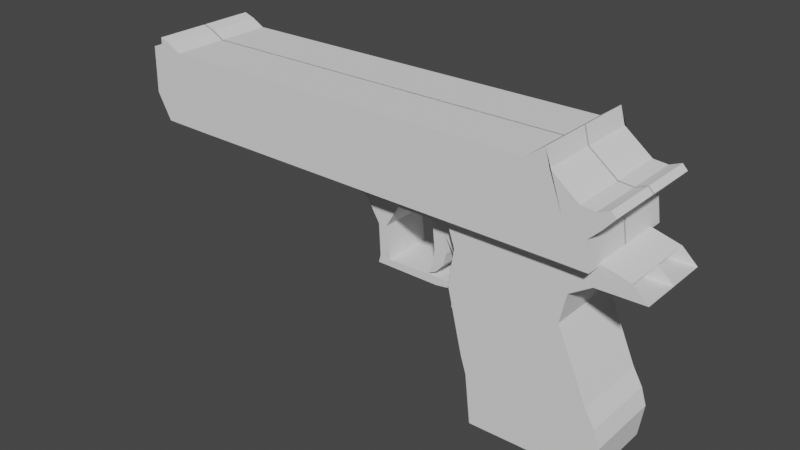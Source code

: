 # Source: HandGun.blend  (saved by Blender 3.3.6; exported with 4.5.12 LTS)
import bpy
from mathutils import Matrix  # noqa: F401  (used for matrix-valued properties, if any)

bpy.ops.wm.read_factory_settings(use_empty=True)
scene = bpy.context.scene
scene.name = 'Scene'

# ---- collections
col_collection = bpy.data.collections.new('Collection'); scene.collection.children.link(col_collection)

# ---- world
world_world = bpy.data.worlds.new('World'); scene.world = world_world
world_world.use_nodes = True; world_world.node_tree.nodes.clear()
_N = world_world.node_tree.nodes; _L = world_world.node_tree.links
n0 = _N.new('ShaderNodeOutputWorld'); n0.name = 'World Output'; n0.location = (300, 300)
n1 = _N.new('ShaderNodeBackground'); n1.name = 'Background'; n1.location = (10, 300)
n1.inputs[0].default_value = (0.05088, 0.05088, 0.05088, 1.0)
_L.new(n1.outputs[0], n0.inputs[0])
n0.is_active_output = True
world_world.color = (0.05088, 0.05088, 0.05088)
world_world.use_sun_shadow = False
world_world.sun_shadow_jitter_overblur = 0.0

# ---- meshes
me_cube_001 = bpy.data.meshes.new('Cube.001')
me_cube_001.from_pydata([(-1.104, -0.6653, -1.044), (-1.662, -0.6653, 2.382), (-1.294, 5.967e-09, 0.08667), (0.8245, 0.0, 0.1311), (1.0, -0.6653, -1.0), (0.4178, -0.6653, 2.391), (0.8245, -0.6653, 0.1311), (-1.294, -0.6653, 0.08667), (-1.104, 5.967e-09, -1.044), (-1.662, -9.548e-09, 2.382), (1.0, 0.0, -1.0), (0.4178, -1.074e-08, 2.391), (-1.562, -0.6653, 1.197), (-1.562, 3.21e-09, 1.197), (0.3047, -1.017e-08, 1.297), (0.3047, -0.6653, 1.297), (1.081, -0.6653, -0.4433), (-1.169, -0.6653, -0.4789), (1.081, 1.193e-09, -0.4433), (-1.169, 5.967e-09, -0.4789), (-1.202, -0.6653, -0.1961), (0.9884, -0.6653, -0.1517), (0.9884, 0.0, -0.1517), (-1.202, 5.967e-09, -0.1961), (-7.223, -0.9247, 2.377), (-7.448, -0.9247, 3.614), (0.8356, -0.9247, 2.366), (0.631, -0.9247, 3.263), (-1.467, -0.6653, 1.834), (-1.467, -7.99e-09, 1.834), (0.4077, -2.472e-09, 1.793), (0.4077, -0.6653, 1.793), (1.325, -0.6653, 2.282), (1.325, 3.902e-09, 2.282), (1.576, -3.657e-08, 2.047), (1.576, -0.6653, 2.047), (0.7755, -0.6653, 2.027), (0.7755, -3.391e-08, 2.027), (0.852, -1.263e-08, 2.405), (0.852, -0.6653, 2.405), (-7.223, 0.01667, 2.377), (-7.448, 0.01667, 3.614), (0.8356, 0.01667, 2.366), (0.631, 0.01667, 3.263), (-7.469, -0.9247, 2.826), (0.7699, -0.9247, 2.829), (0.7699, 0.01667, 2.829), (-7.469, 0.01667, 2.826), (-3.089, -0.4224, 0.934), (-4.076, -0.4224, 2.378), (-2.907, -0.4224, 0.934), (-1.655, -0.4224, 2.378), (-3.089, -0.000683, 0.934), (-4.076, -0.0006831, 2.378), (-2.907, -0.000683, 0.934), (-1.655, -0.0006831, 2.378), (-3.08, -0.4224, 1.605), (-2.932, -0.4224, 1.608), (-2.932, -0.000683, 1.608), (-3.08, -0.000683, 1.605), (-3.311, -0.4224, 1.981), (-2.701, -0.4224, 1.999), (-2.701, -0.0006831, 1.999), (-3.311, -0.0006831, 1.981), (-1.471, -0.6653, 1.827), (-1.471, 6.504e-08, 1.827), (-1.464, -0.4224, 1.823), (-1.464, -0.000683, 1.823), (-1.829, -0.4224, 1.844), (-1.829, -0.000683, 1.844), (-1.49, -0.6653, 0.8448), (-1.49, 1.249e-07, 0.8448), (-1.494, -0.6653, 0.8373), (-1.494, 1.98e-07, 0.8373), (-1.487, -0.4224, 0.8331), (-1.487, -0.0006829, 0.8331), (-1.612, -0.4224, 0.9826), (-1.612, -0.0006829, 0.9826), (-1.6, -0.000683, 1.475), (-1.6, -0.4224, 1.475), (-1.368, -0.4224, 1.372), (-1.368, -0.0006829, 1.372), (-2.87, -0.4224, 1.048), (-2.87, -0.000683, 1.048), (-3.053, -0.000683, 1.065), (-3.053, -0.4224, 1.065), (-1.603, -0.4224, 0.9882), (-1.603, -0.000683, 0.9882), (-1.587, -0.4224, 1.443), (-1.587, -0.0006831, 1.443), (-1.726, -0.4224, 1.076), (-1.726, -0.000683, 1.076), (-1.974, -0.000683, 0.9352), (-1.974, -0.4224, 0.9352), (-1.559, -0.000683, 2.1), (-1.559, -0.4224, 2.1), (-2.053, -0.4224, 2.002), (-2.053, -0.0006831, 2.002), (-7.22, -0.4224, 2.383), (-7.22, -0.0006833, 2.383), (-7.169, -0.4224, 2.183), (-7.169, -0.0006833, 2.183), (-4.463, -0.0006832, 2.362), (-4.463, -0.4224, 2.362), (-4.064, -0.0006832, 2.154), (-4.064, -0.4224, 2.154), (-6.434, -0.9247, 2.371), (-6.85, -0.9247, 3.616), (-6.85, 0.01667, 3.616), (-6.434, 0.01667, 2.371), (-6.608, -0.9247, 2.935), (-7.257, -0.9247, 3.8), (-6.829, 0.01667, 2.374), (-7.038, -0.9247, 2.881), (-6.829, -0.9247, 2.374), (-7.257, 0.01667, 3.8), (-7.26, -0.9247, 3.619), (-7.026, 0.01667, 2.375), (-7.253, -0.9247, 2.853), (-7.026, -0.9247, 2.375), (-7.26, 0.01667, 3.619), (-6.632, -0.9247, 2.373), (-7.073, 0.01667, 3.738), (-7.073, -0.9247, 3.738), (-6.632, 0.01667, 2.373), (-6.823, -0.9247, 2.908), (0.4947, -0.9247, 2.369), (0.08517, 0.01667, 3.901), (0.08517, -0.9247, 3.901), (0.4947, 0.01667, 2.369), (0.3929, -0.9247, 3.016), (-0.2209, -0.9247, 3.673), (0.1983, 0.01667, 2.37), (0.04311, -0.9247, 2.962), (0.1983, -0.9247, 2.37), (-0.2209, 0.01667, 3.673), (0.6651, 0.01667, 2.367), (0.1627, -0.9247, 3.626), (0.1627, 0.01667, 3.626), (0.6651, -0.9247, 2.367), (0.8695, -0.9247, 3.243), (0.9773, 0.01667, 3.035), (0.9773, -0.9247, 3.035), (0.8695, 0.01667, 3.243), (1.149, 0.01667, 3.233), (1.149, -0.9247, 3.233), (1.064, 0.01667, 3.321), (1.064, -0.9247, 3.321), (-3.73, -0.0006831, 2.148), (-4.27, -0.0006831, 2.37), (-3.73, -0.4224, 2.148), (-4.27, -0.4224, 2.37), (-1.837, -0.000683, 1.315), (-1.837, -0.4224, 1.315), (-2.027, -0.4224, 1.349), (-2.027, -0.000683, 1.349), (-1.8, -0.000683, 1.518), (-2.008, -0.000683, 1.526), (-2.008, -0.4224, 1.526), (-1.8, -0.4224, 1.518), (-7.612, -0.0159, 2.793), (-1.114, -0.01434, 2.795), (-7.612, -0.07956, 2.796), (-1.113, -0.078, 2.798), (-7.611, -0.1415, 2.811), (-1.113, -0.1399, 2.813), (-7.611, -0.1993, 2.838), (-1.113, -0.1977, 2.84), (-7.611, -0.2507, 2.876), (-1.113, -0.2491, 2.877), (-7.611, -0.2938, 2.923), (-1.113, -0.2923, 2.924), (-7.611, -0.3269, 2.977), (-1.113, -0.3254, 2.979), (-7.611, -0.3488, 3.037), (-1.113, -0.3473, 3.038), (-7.612, -0.3586, 3.1), (-1.113, -0.357, 3.101), (-7.612, -0.3559, 3.163), (-1.114, -0.3544, 3.165), (-7.612, -0.3409, 3.225), (-1.114, -0.3393, 3.227), (-7.612, -0.314, 3.283), (-1.114, -0.3125, 3.285), (-7.612, -0.2764, 3.335), (-1.114, -0.2748, 3.336), (-7.613, -0.2295, 3.378), (-1.115, -0.2279, 3.379), (-7.613, -0.1751, 3.411), (-1.115, -0.1735, 3.412), (-7.613, -0.1152, 3.433), (-1.115, -0.1137, 3.434), (-7.613, -0.05226, 3.442), (-1.115, -0.0507, 3.444), (-7.613, 0.0114, 3.44), (-1.115, 0.01296, 3.441), (-2.096, -0.000683, 1.103), (-2.096, -0.4224, 1.103), (-1.982, -0.000683, 1.159), (-1.982, -0.4224, 1.159), (0.5814, -0.9247, 2.923)], [], [(7, 12, 13, 2), (6, 15, 12, 7), (30, 11, 5, 31), (31, 5, 1, 28), (8, 10, 4, 0), (11, 9, 1, 5), (21, 6, 7, 20), (22, 3, 6, 21), (20, 7, 2, 23), (28, 1, 9, 29), (3, 14, 15, 6), (0, 17, 19, 8), (10, 18, 16, 4), (4, 16, 17, 0), (17, 20, 23, 19), (18, 22, 21, 16), (16, 21, 20, 17), (142, 141, 144, 145), (118, 116, 25, 44), (136, 42, 26, 139), (120, 41, 25, 116), (12, 28, 29, 13), (15, 31, 28, 12), (14, 30, 31, 15), (36, 37, 34, 35), (38, 37, 34, 33), (38, 39, 32, 33), (36, 39, 32, 35), (31, 5, 39, 36), (11, 5, 39, 38), (11, 30, 37, 38), (31, 30, 37, 36), (44, 25, 41, 47), (24, 44, 47, 40), (119, 118, 44, 24), (42, 46, 45, 26), (62, 55, 51, 61), (61, 51, 49, 60), (52, 54, 50, 48), (55, 53, 49, 51), (103, 102, 99, 98), (85, 56, 59, 84), (82, 57, 56, 85), (83, 58, 57, 82), (56, 60, 63, 59), (57, 61, 60, 56), (58, 62, 61, 57), (9, 1, 64, 65), (94, 95, 66, 67), (95, 96, 68, 66), (155, 152, 198, 196), (94, 97, 69, 67), (79, 78, 77, 76), (80, 79, 76, 74), (65, 64, 72, 73), (81, 78, 77, 75), (81, 80, 74, 75), (29, 28, 70, 71), (67, 66, 80, 81), (67, 69, 78, 81), (66, 68, 79, 80), (68, 69, 78, 79), (91, 90, 88, 89), (50, 82, 85, 48), (48, 85, 84, 52), (87, 89, 88, 86), (93, 92, 87, 86), (90, 93, 86, 88), (92, 91, 89, 87), (54, 83, 91, 92), (82, 50, 93, 90), (50, 54, 92, 93), (83, 82, 90, 91), (55, 62, 97, 94), (61, 62, 97, 96), (51, 61, 96, 95), (55, 51, 95, 94), (100, 98, 99, 101), (102, 104, 101, 99), (105, 103, 98, 100), (104, 105, 100, 101), (148, 150, 105, 104), (150, 151, 103, 105), (149, 148, 104, 102), (151, 149, 102, 103), (134, 133, 110, 106), (135, 108, 107, 131), (124, 109, 106, 121), (133, 131, 107, 110), (117, 112, 114, 119), (121, 125, 113, 114), (122, 115, 111, 123), (125, 123, 111, 113), (40, 117, 119, 24), (114, 113, 118, 119), (115, 120, 116, 111), (113, 111, 116, 118), (110, 107, 123, 125), (108, 122, 123, 107), (106, 110, 125, 121), (112, 124, 121, 114), (200, 137, 128, 130), (138, 127, 128, 137), (139, 200, 130, 126), (132, 129, 126, 134), (109, 132, 134, 106), (130, 128, 131, 133), (127, 135, 131, 128), (126, 130, 133, 134), (63, 60, 150, 148), (49, 53, 149, 151), (157, 156, 152, 155), (159, 158, 154, 153), (156, 159, 153, 152), (158, 157, 155, 154), (97, 69, 156, 157), (68, 96, 158, 159), (69, 68, 159, 156), (96, 97, 157, 158), (153, 154, 197, 199), (152, 153, 199, 198), (160, 161, 163, 162), (162, 163, 165, 164), (164, 165, 167, 166), (166, 167, 169, 168), (168, 169, 171, 170), (170, 171, 173, 172), (172, 173, 175, 174), (174, 175, 177, 176), (176, 177, 179, 178), (178, 179, 181, 180), (180, 181, 183, 182), (182, 183, 185, 184), (184, 185, 187, 186), (186, 187, 189, 188), (188, 189, 191, 190), (190, 191, 193, 192), (192, 193, 195, 194), (154, 155, 196, 197), (53, 63, 148, 149), (197, 196, 198, 199), (60, 49, 151, 150), (144, 146, 147, 145), (141, 143, 146, 144), (143, 140, 147, 146), (140, 142, 145, 147), (27, 45, 142, 140), (43, 27, 140, 143), (46, 43, 143, 141), (45, 46, 141, 142), (26, 45, 200, 139), (43, 138, 137, 27), (45, 27, 137, 200), (129, 136, 139, 126)])
_uv = me_cube_001.uv_layers.new(name='UVMap')
_uv.uv.foreach_set('vector', [0.5, 0.0, 0.5625, 0.0, 0.5625, 0.125, 0.5, 0.125, 0.5, 0.75, 0.5625, 0.75, 0.5625, 1.0, 0.5, 1.0, 0.5943, 0.625, 0.625, 0.625, 0.625, 0.75, 0.5943, 0.75, 0.5943, 0.75, 0.625, 0.75, 0.625, 1.0, 0.5943, 1.0, 0.125, 0.625, 0.375, 0.625, 0.375, 0.75, 0.125, 0.75, 0.625, 0.625, 0.875, 0.625, 0.875, 0.75, 0.625, 0.75, 0.4688, 0.75, 0.5, 0.75, 0.5, 1.0, 0.4688, 1.0, 0.4688, 0.625, 0.5, 0.625, 0.5, 0.75, 0.4688, 0.75, 0.4688, 0.0, 0.5, 0.0, 0.5, 0.125, 0.4688, 0.125, 0.5943, 0.0, 0.625, 0.0, 0.625, 0.125, 0.5943, 0.125, 0.5, 0.625, 0.5625, 0.625, 0.5625, 0.75, 0.5, 0.75, 0.375, 0.0, 0.4375, 0.0, 0.4375, 0.125, 0.375, 0.125, 0.375, 0.625, 0.4375, 0.625, 0.4375, 0.75, 0.375, 0.75, 0.375, 0.75, 0.4375, 0.75, 0.4375, 1.0, 0.375, 1.0, 0.4375, 0.0, 0.4688, 0.0, 0.4688, 0.125, 0.4375, 0.125, 0.4375, 0.625, 0.4688, 0.625, 0.4688, 0.75, 0.4375, 0.75, 0.4375, 0.75, 0.4688, 0.75, 0.4688, 1.0, 0.4375, 1.0, 0.5, 0.75, 0.5, 0.625, 0.5, 0.625, 0.5, 0.75, 0.5, 0.9688, 0.625, 0.9688, 0.625, 1.0, 0.5, 1.0, 0.3438, 0.625, 0.375, 0.625, 0.375, 0.75, 0.3438, 0.75, 0.8438, 0.625, 0.875, 0.625, 0.875, 0.75, 0.8438, 0.75, 0.5625, 0.0, 0.5943, 0.0, 0.5943, 0.125, 0.5625, 0.125, 0.5625, 0.75, 0.5943, 0.75, 0.5943, 1.0, 0.5625, 1.0, 0.5625, 0.625, 0.5943, 0.625, 0.5943, 0.75, 0.5625, 0.75, 0.5943, 0.75, 0.5943, 0.625, 0.5943, 0.625, 0.5943, 0.75, 0.625, 0.625, 0.5943, 0.625, 0.5943, 0.625, 0.625, 0.625, 0.625, 0.625, 0.625, 0.75, 0.625, 0.75, 0.625, 0.625, 0.5943, 0.75, 0.625, 0.75, 0.625, 0.75, 0.5943, 0.75, 0.5943, 0.75, 0.625, 0.75, 0.625, 0.75, 0.5943, 0.75, 0.625, 0.625, 0.625, 0.75, 0.625, 0.75, 0.625, 0.625, 0.625, 0.625, 0.5943, 0.625, 0.5943, 0.625, 0.625, 0.625, 0.5943, 0.75, 0.5943, 0.625, 0.5943, 0.625, 0.5943, 0.75, 0.5, 0.0, 0.625, 0.0, 0.625, 0.125, 0.5, 0.125, 0.375, 0.0, 0.5, 0.0, 0.5, 0.125, 0.375, 0.125, 0.375, 0.9688, 0.5, 0.9688, 0.5, 1.0, 0.375, 1.0, 0.375, 0.625, 0.5, 0.625, 0.5, 0.75, 0.375, 0.75, 0.5625, 0.625, 0.625, 0.625, 0.625, 0.75, 0.5625, 0.75, 0.5625, 0.75, 0.625, 0.75, 0.625, 1.0, 0.5625, 1.0, 0.125, 0.625, 0.375, 0.625, 0.375, 0.75, 0.125, 0.75, 0.625, 0.625, 0.875, 0.625, 0.875, 0.75, 0.625, 0.75, 0.875, 0.75, 0.875, 0.625, 0.875, 0.625, 0.875, 0.75, 0.4375, 0.0, 0.5, 0.0, 0.5, 0.125, 0.4375, 0.125, 0.4375, 0.75, 0.5, 0.75, 0.5, 1.0, 0.4375, 1.0, 0.4375, 0.625, 0.5, 0.625, 0.5, 0.75, 0.4375, 0.75, 0.5, 0.0, 0.5625, 0.0, 0.5625, 0.125, 0.5, 0.125, 0.5, 0.75, 0.5625, 0.75, 0.5625, 1.0, 0.5, 1.0, 0.5, 0.625, 0.5625, 0.625, 0.5625, 0.75, 0.5, 0.75, 0.875, 0.625, 0.875, 0.75, 0.875, 0.75, 0.875, 0.625, 0.625, 0.625, 0.625, 0.75, 0.625, 0.75, 0.625, 0.625, 0.625, 0.75, 0.5625, 0.75, 0.5625, 0.75, 0.625, 0.75, 0.5625, 0.625, 0.5625, 0.625, 0.5625, 0.625, 0.5625, 0.625, 0.625, 0.625, 0.5625, 0.625, 0.5625, 0.625, 0.625, 0.625, 0.5625, 0.75, 0.5625, 0.625, 0.5625, 0.625, 0.5625, 0.75, 0.625, 0.75, 0.5625, 0.75, 0.5625, 0.75, 0.625, 0.75, 0.875, 0.625, 0.875, 0.75, 0.875, 0.75, 0.875, 0.625, 0.625, 0.625, 0.5625, 0.625, 0.5625, 0.625, 0.625, 0.625, 0.625, 0.625, 0.625, 0.75, 0.625, 0.75, 0.625, 0.625, 0.5943, 0.125, 0.5943, 0.0, 0.5943, 0.0, 0.5943, 0.125, 0.625, 0.625, 0.625, 0.75, 0.625, 0.75, 0.625, 0.625, 0.625, 0.625, 0.5625, 0.625, 0.5625, 0.625, 0.625, 0.625, 0.625, 0.75, 0.5625, 0.75, 0.5625, 0.75, 0.625, 0.75, 0.5625, 0.75, 0.5625, 0.625, 0.5625, 0.625, 0.5625, 0.75, 0.4375, 0.625, 0.4375, 0.75, 0.4375, 0.75, 0.4375, 0.625, 0.375, 0.75, 0.4375, 0.75, 0.4375, 1.0, 0.375, 1.0, 0.375, 0.0, 0.4375, 0.0, 0.4375, 0.125, 0.375, 0.125, 0.375, 0.625, 0.4375, 0.625, 0.4375, 0.75, 0.375, 0.75, 0.375, 0.75, 0.375, 0.625, 0.375, 0.625, 0.375, 0.75, 0.4375, 0.75, 0.375, 0.75, 0.375, 0.75, 0.4375, 0.75, 0.0, 0.0, 0.0, 0.0, 0.0, 0.0, 0.0, 0.0, 0.0, 0.0, 0.0, 0.0, 0.0, 0.0, 0.0, 0.0, 0.4375, 0.75, 0.375, 0.75, 0.375, 0.75, 0.4375, 0.75, 0.375, 0.75, 0.375, 0.625, 0.375, 0.625, 0.375, 0.75, 0.4375, 0.625, 0.4375, 0.75, 0.4375, 0.75, 0.4375, 0.625, 0.625, 0.625, 0.5625, 0.625, 0.5625, 0.625, 0.625, 0.625, 0.5625, 0.75, 0.5625, 0.625, 0.5625, 0.625, 0.5625, 0.75, 0.625, 0.75, 0.5625, 0.75, 0.5625, 0.75, 0.625, 0.75, 0.625, 0.625, 0.625, 0.75, 0.625, 0.75, 0.625, 0.625, 0.5625, 0.0, 0.625, 0.0, 0.625, 0.125, 0.5625, 0.125, 0.0, 0.0, 0.0, 0.0, 0.0, 0.0, 0.0, 0.0, 0.5625, 1.0, 0.625, 1.0, 0.625, 1.0, 0.5625, 1.0, 0.5625, 0.125, 0.5625, 0.0, 0.5625, 0.0, 0.5625, 0.125, 0.5625, 0.125, 0.5625, 0.0, 0.5625, 0.0, 0.5625, 0.125, 0.5625, 1.0, 0.625, 1.0, 0.625, 1.0, 0.5625, 1.0, 0.0, 0.0, 0.0, 0.0, 0.0, 0.0, 0.0, 0.0, 0.875, 0.75, 0.875, 0.625, 0.875, 0.625, 0.875, 0.75, 0.375, 0.8438, 0.5, 0.8438, 0.5, 0.875, 0.375, 0.875, 0.7188, 0.625, 0.75, 0.625, 0.75, 0.75, 0.7188, 0.75, 0.2188, 0.625, 0.25, 0.625, 0.25, 0.75, 0.2188, 0.75, 0.5, 0.8438, 0.625, 0.8438, 0.625, 0.875, 0.5, 0.875, 0.1562, 0.625, 0.1875, 0.625, 0.1875, 0.75, 0.1562, 0.75, 0.375, 0.9062, 0.5, 0.9062, 0.5, 0.9375, 0.375, 0.9375, 0.7812, 0.625, 0.8125, 0.625, 0.8125, 0.75, 0.7812, 0.75, 0.5, 0.9062, 0.625, 0.9062, 0.625, 0.9375, 0.5, 0.9375, 0.125, 0.625, 0.1562, 0.625, 0.1562, 0.75, 0.125, 0.75, 0.375, 0.9375, 0.5, 0.9375, 0.5, 0.9688, 0.375, 0.9688, 0.8125, 0.625, 0.8438, 0.625, 0.8438, 0.75, 0.8125, 0.75, 0.5, 0.9375, 0.625, 0.9375, 0.625, 0.9688, 0.5, 0.9688, 0.5, 0.875, 0.625, 0.875, 0.625, 0.9062, 0.5, 0.9062, 0.75, 0.625, 0.7812, 0.625, 0.7812, 0.75, 0.75, 0.75, 0.375, 0.875, 0.5, 0.875, 0.5, 0.9062, 0.375, 0.9062, 0.1875, 0.625, 0.2188, 0.625, 0.2188, 0.75, 0.1875, 0.75, 0.5, 0.7812, 0.625, 0.7812, 0.625, 0.8125, 0.5, 0.8125, 0.6562, 0.625, 0.6875, 0.625, 0.6875, 0.75, 0.6562, 0.75, 0.375, 0.7812, 0.5, 0.7812, 0.5, 0.8125, 0.375, 0.8125, 0.2812, 0.625, 0.3125, 0.625, 0.3125, 0.75, 0.2812, 0.75, 0.25, 0.625, 0.2812, 0.625, 0.2812, 0.75, 0.25, 0.75, 0.5, 0.8125, 0.625, 0.8125, 0.625, 0.8438, 0.5, 0.8438, 0.6875, 0.625, 0.7188, 0.625, 0.7188, 0.75, 0.6875, 0.75, 0.375, 0.8125, 0.5, 0.8125, 0.5, 0.8438, 0.375, 0.8438, 0.5625, 0.125, 0.5625, 0.0, 0.5625, 0.0, 0.5625, 0.125, 0.875, 0.75, 0.875, 0.625, 0.875, 0.625, 0.875, 0.75, 0.5625, 0.625, 0.5625, 0.625, 0.5625, 0.625, 0.5625, 0.625, 0.5625, 0.75, 0.5625, 0.75, 0.5625, 0.75, 0.5625, 0.75, 0.5625, 0.625, 0.5625, 0.75, 0.5625, 0.75, 0.5625, 0.625, 0.5625, 0.75, 0.5625, 0.625, 0.5625, 0.625, 0.5625, 0.75, 0.5625, 0.625, 0.5625, 0.625, 0.5625, 0.625, 0.5625, 0.625, 0.5625, 0.75, 0.5625, 0.75, 0.5625, 0.75, 0.5625, 0.75, 0.5625, 0.625, 0.5625, 0.75, 0.5625, 0.75, 0.5625, 0.625, 0.5625, 0.75, 0.5625, 0.625, 0.5625, 0.625, 0.5625, 0.75, 0.5625, 0.75, 0.5625, 0.75, 0.5625, 0.75, 0.5625, 0.75, 0.5625, 0.625, 0.5625, 0.75, 0.5625, 0.75, 0.5625, 0.625, 0.625, 0.5, 0.625, 1.0, 0.5938, 1.0, 0.5938, 0.5, 0.5938, 0.5, 0.5938, 1.0, 0.5625, 1.0, 0.5625, 0.5, 0.5625, 0.5, 0.5625, 1.0, 0.5312, 1.0, 0.5312, 0.5, 0.5312, 0.5, 0.5312, 1.0, 0.5, 1.0, 0.5, 0.5, 0.5, 0.5, 0.5, 1.0, 0.4688, 1.0, 0.4688, 0.5, 0.4688, 0.5, 0.4688, 1.0, 0.4375, 1.0, 0.4375, 0.5, 0.4375, 0.5, 0.4375, 1.0, 0.4062, 1.0, 0.4062, 0.5, 0.4062, 0.5, 0.4062, 1.0, 0.375, 1.0, 0.375, 0.5, 0.375, 0.5, 0.375, 1.0, 0.3438, 1.0, 0.3438, 0.5, 0.3438, 0.5, 0.3438, 1.0, 0.3125, 1.0, 0.3125, 0.5, 0.3125, 0.5, 0.3125, 1.0, 0.2812, 1.0, 0.2812, 0.5, 0.2812, 0.5, 0.2812, 1.0, 0.25, 1.0, 0.25, 0.5, 0.25, 0.5, 0.25, 1.0, 0.2188, 1.0, 0.2188, 0.5, 0.2188, 0.5, 0.2188, 1.0, 0.1875, 1.0, 0.1875, 0.5, 0.1875, 0.5, 0.1875, 1.0, 0.1562, 1.0, 0.1562, 0.5, 0.1562, 0.5, 0.1562, 1.0, 0.125, 1.0, 0.125, 0.5, 0.125, 0.5, 0.125, 1.0, 0.09375, 1.0, 0.09375, 0.5, 0.5625, 0.75, 0.5625, 0.625, 0.5625, 0.625, 0.5625, 0.75, 0.0, 0.0, 0.0, 0.0, 0.0, 0.0, 0.0, 0.0, 0.5625, 0.75, 0.5625, 0.625, 0.5625, 0.625, 0.5625, 0.75, 0.5625, 1.0, 0.625, 1.0, 0.625, 1.0, 0.5625, 1.0, 0.5, 0.625, 0.625, 0.625, 0.625, 0.75, 0.5, 0.75, 0.0, 0.0, 0.0, 0.0, 0.0, 0.0, 0.0, 0.0, 0.625, 0.625, 0.625, 0.75, 0.625, 0.75, 0.625, 0.625, 0.625, 0.75, 0.5, 0.75, 0.5, 0.75, 0.625, 0.75, 0.625, 0.75, 0.5, 0.75, 0.5, 0.75, 0.625, 0.75, 0.625, 0.625, 0.625, 0.75, 0.625, 0.75, 0.625, 0.625, 0.0, 0.0, 0.0, 0.0, 0.0, 0.0, 0.0, 0.0, 0.5, 0.75, 0.5, 0.625, 0.5, 0.625, 0.5, 0.75, 0.375, 0.75, 0.5, 0.75, 0.5, 0.7812, 0.375, 0.7812, 0.625, 0.625, 0.6562, 0.625, 0.6562, 0.75, 0.625, 0.75, 0.5, 0.75, 0.625, 0.75, 0.625, 0.7812, 0.5, 0.7812, 0.3125, 0.625, 0.3438, 0.625, 0.3438, 0.75, 0.3125, 0.75])
me_cube_001.use_mirror_y = True
me_cube_001.update()

# ---- objects
ob_cube_001 = bpy.data.objects.new('Cube.001', me_cube_001)
ob_empty = bpy.data.objects.new('Empty', None)

# ---- transforms, parenting, visibility, modifiers, constraints
ob_cube_001.location = (0.3357, -0.6539, -0.2691)
ob_cube_001.scale = (0.3814, 0.3814, 0.3814)
ob_cube_001.use_mesh_mirror_y = True
_m = ob_cube_001.modifiers.new('Mirror', 'MIRROR')
_m.use_axis = (False, True, False)
ob_empty.location = (-0.7026, 4.89, 0.3613)
ob_empty.rotation_euler = (1.571, 0.0, 0.0)
ob_empty.scale = (0.7757, 0.7757, 0.7757)
ob_empty.empty_display_type = 'IMAGE'
ob_empty.empty_display_size = 4.739
ob_empty.empty_image_offset = (-0.5275, -0.5)

# ---- collection membership
scene.collection.objects.link(ob_cube_001)
col_collection.objects.link(ob_empty)

# ---- scene / render settings (as saved in the file)
scene.frame_start = 1; scene.frame_end = 250; scene.frame_set(0)
scene.render.engine = 'BLENDER_EEVEE_NEXT'
scene.cycles.sampling_pattern = 'TABULATED_SOBOL'
scene.cycles.use_light_tree = False
scene.view_settings.view_transform = 'Filmic'
bpy.context.view_layer.update()

# ---- added for rendering (the .blend has no active camera and no usable light): camera, sun
cam_auto = bpy.data.cameras.new('AutoCamera')
cam_auto.lens = 50.0
cam_auto.sensor_width = 36.0
cam_auto.clip_end = 1000.0
ob_auto_camera = bpy.data.objects.new('AutoCamera', cam_auto)
scene.collection.objects.link(ob_auto_camera)
ob_auto_camera.location = (2.92447, -5.1421, 3.26777)
ob_auto_camera.rotation_euler = (1.09748, -7.21219e-08, 0.694738)
scene.camera = ob_auto_camera
light_auto_sun = bpy.data.lights.new('AutoSun', 'SUN')
light_auto_sun.energy = 3.0
light_auto_sun.angle = 0.0523599
ob_auto_sun = bpy.data.objects.new('AutoSun', light_auto_sun)
scene.collection.objects.link(ob_auto_sun)
ob_auto_sun.rotation_euler = (0.872665, 0.174533, 0.523599)
bpy.context.view_layer.update()
